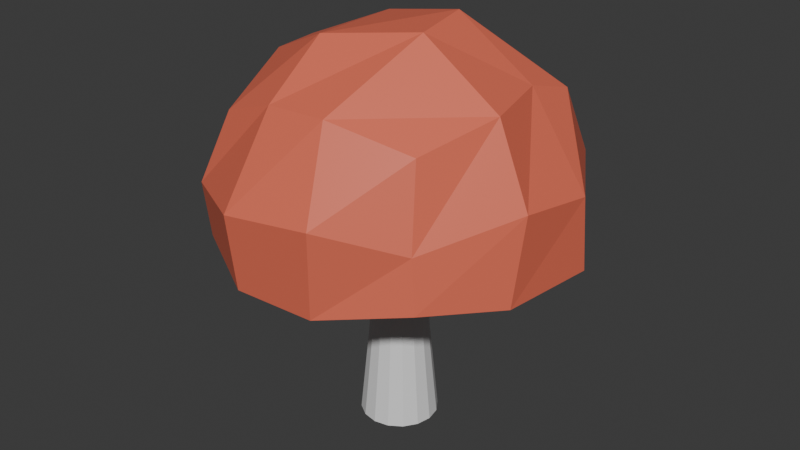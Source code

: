 # Source: RedMushroom.blend  (saved by Blender 4.2.66; exported with 4.5.12 LTS)
import bpy
from mathutils import Matrix  # noqa: F401  (used for matrix-valued properties, if any)

bpy.ops.wm.read_factory_settings(use_empty=True)
scene = bpy.context.scene
scene.name = 'Scene'

# ---- collections
col_collection = bpy.data.collections.new('Collection'); scene.collection.children.link(col_collection)

# ---- materials (node trees are filled in below, after node groups)
mat_mushroom = bpy.data.materials.new('Mushroom')
mat_footmushroom = bpy.data.materials.new('FootMushroom')
mat_footmushroom.alpha_threshold = 0.0
mat_footmushroom.roughness = 0.5
mat_footmushroom.line_color = (0.0, 0.0, 0.0, 1.0)

# ---- material node trees
mat_mushroom.use_nodes = True; mat_mushroom.node_tree.nodes.clear()
_N = mat_mushroom.node_tree.nodes; _L = mat_mushroom.node_tree.links
n0 = _N.new('ShaderNodeBsdfPrincipled'); n0.name = 'Principled BSDF'; n0.location = (10, 300)
n0.inputs[0].default_value = (0.802, 0.1627, 0.09525, 1.0)
n1 = _N.new('ShaderNodeOutputMaterial'); n1.name = 'Material Output'; n1.location = (300, 300)
_L.new(n0.outputs[0], n1.inputs[0])
n1.is_active_output = True
mat_footmushroom.use_nodes = True; mat_footmushroom.node_tree.nodes.clear()
_N = mat_footmushroom.node_tree.nodes; _L = mat_footmushroom.node_tree.links
n0 = _N.new('ShaderNodeOutputMaterial'); n0.name = 'Material Output'; n0.location = (300, 300)
n1 = _N.new('ShaderNodeBsdfPrincipled'); n1.name = 'Principled BSDF'; n1.location = (10, 300)
n1.inputs[3].default_value = 1.45
_L.new(n1.outputs[0], n0.inputs[0])
n0.is_active_output = True

# ---- world
world_world = bpy.data.worlds.new('World'); scene.world = world_world
world_world.use_nodes = True; world_world.node_tree.nodes.clear()
_N = world_world.node_tree.nodes; _L = world_world.node_tree.links
n0 = _N.new('ShaderNodeOutputWorld'); n0.name = 'World Output'; n0.location = (300, 300)
n1 = _N.new('ShaderNodeBackground'); n1.name = 'Background'; n1.location = (10, 300)
n1.inputs[0].default_value = (0.05088, 0.05088, 0.05088, 1.0)
_L.new(n1.outputs[0], n0.inputs[0])
n0.is_active_output = True
world_world.color = (0.05088, 0.05088, 0.05088)
world_world.sun_shadow_jitter_overblur = 0.0

# ---- meshes
me_roundcube = bpy.data.meshes.new('Roundcube')
me_roundcube.from_pydata([(0.7061, 0.7023, 1.121), (0.2505, 0.8612, 1.087), (-0.1844, 0.8974, 1.056), (0.649, 0.7528, 1.49), (0.1807, 0.9846, 1.501), (-0.2813, 0.9192, 1.59), (-0.7319, 0.7047, 1.053), (-0.9535, 0.2382, 1.075), (-0.9298, -0.2479, 1.126), (-0.6948, 0.7084, 1.49), (-0.9225, 0.1425, 1.525), (-0.9385, -0.2339, 1.526), (-0.6953, -0.6926, 1.111), (-0.2202, -0.9558, 1.075), (0.2165, -0.91, 1.054), (-0.6876, -0.7412, 1.437), (-0.227, -1.003, 1.497), (0.2669, -0.9617, 1.549), (0.651, -0.6757, 1.132), (0.9046, -0.2758, 1.083), (0.9738, 0.2654, 1.086), (0.6301, -0.6717, 1.429), (0.9363, -0.2206, 1.566), (0.9681, 0.2246, 1.505), (0.6543, 0.5131, 1.906), (0.2066, 0.603, 2.025), (-0.143, 0.6458, 1.987), (-0.6784, 0.6093, 1.922), (0.6339, 0.2269, 1.99), (0.2188, 0.1859, 2.293), (-0.2697, 0.2397, 2.192), (-0.739, 0.1539, 1.991), (0.7448, -0.1967, 1.987), (0.2815, -0.1679, 2.274), (-0.2149, -0.3349, 2.212), (-0.6763, -0.1645, 2.005), (0.5816, -0.586, 1.87), (0.153, -0.7136, 1.98), (-0.2118, -0.6941, 1.954), (-0.5712, -0.6246, 1.822)], [], [(0, 1, 4, 3), (1, 2, 5, 4), (2, 6, 9, 5), (3, 4, 25, 24), (4, 5, 26, 25), (5, 9, 27, 26), (6, 7, 10, 9), (7, 8, 11, 10), (8, 12, 15, 11), (9, 10, 31, 27), (10, 11, 35, 31), (11, 15, 39, 35), (12, 13, 16, 15), (13, 14, 17, 16), (14, 18, 21, 17), (15, 16, 38, 39), (16, 17, 37, 38), (17, 21, 36, 37), (18, 19, 22, 21), (19, 20, 23, 22), (20, 0, 3, 23), (21, 22, 32, 36), (22, 23, 28, 32), (23, 3, 24, 28), (24, 25, 29, 28), (25, 26, 30, 29), (26, 27, 31, 30), (28, 29, 33, 32), (29, 30, 34, 33), (30, 31, 35, 34), (32, 33, 37, 36), (33, 34, 38, 37), (34, 35, 39, 38)])
me_roundcube.materials.append(mat_mushroom)
me_roundcube.update()
me_cylinder_001 = bpy.data.meshes.new('Cylinder.001')
me_cylinder_001.from_pydata([(0.0, 1.0, -0.02795), (1.079e-09, 0.7453, 1.545), (0.3827, 0.9239, -0.02795), (0.2852, 0.6886, 1.545), (0.7071, 0.7071, -0.02795), (0.527, 0.527, 1.545), (0.9239, 0.3827, -0.02795), (0.6886, 0.2852, 1.545), (1.0, 0.0, -0.02795), (0.7453, 1.079e-09, 1.545), (0.9239, -0.3827, -0.02795), (0.6886, -0.2852, 1.545), (0.7071, -0.7071, -0.02795), (0.527, -0.527, 1.545), (0.3827, -0.9239, -0.02795), (0.2852, -0.6886, 1.545), (0.0, -1.0, -0.02795), (1.079e-09, -0.7453, 1.545), (-0.3827, -0.9239, -0.02795), (-0.2852, -0.6886, 1.545), (-0.7071, -0.7071, -0.02795), (-0.527, -0.527, 1.545), (-0.9239, -0.3827, -0.02795), (-0.6886, -0.2852, 1.545), (-1.0, 0.0, -0.02795), (-0.7453, 1.079e-09, 1.545), (-0.9239, 0.3827, -0.02795), (-0.6886, 0.2852, 1.545), (-0.7071, 0.7071, -0.02795), (-0.527, 0.527, 1.545), (-0.3827, 0.9239, -0.02795), (-0.2852, 0.6886, 1.545), (1.003e-09, 0.7633, 0.4965), (1.511e-09, 0.6434, 1.021), (0.2462, 0.5944, 1.021), (0.2921, 0.7052, 0.4965), (0.455, 0.455, 1.021), (0.5397, 0.5397, 0.4965), (0.5944, 0.2462, 1.021), (0.7052, 0.2921, 0.4965), (0.6434, 1.511e-09, 1.021), (0.7633, 1.003e-09, 0.4965), (0.5944, -0.2462, 1.021), (0.7052, -0.2921, 0.4965), (0.455, -0.455, 1.021), (0.5397, -0.5397, 0.4965), (0.2462, -0.5944, 1.021), (0.2921, -0.7052, 0.4965), (1.511e-09, -0.6434, 1.021), (1.003e-09, -0.7633, 0.4965), (-0.2462, -0.5944, 1.021), (-0.2921, -0.7052, 0.4965), (-0.455, -0.455, 1.021), (-0.5397, -0.5397, 0.4965), (-0.5944, -0.2462, 1.021), (-0.7052, -0.2921, 0.4965), (-0.6434, 1.511e-09, 1.021), (-0.7633, 1.003e-09, 0.4965), (-0.5944, 0.2462, 1.021), (-0.7052, 0.2921, 0.4965), (-0.455, 0.455, 1.021), (-0.5397, 0.5397, 0.4965), (-0.2462, 0.5944, 1.021), (-0.2921, 0.7052, 0.4965)], [], [(33, 1, 3, 34), (34, 3, 5, 36), (36, 5, 7, 38), (38, 7, 9, 40), (40, 9, 11, 42), (42, 11, 13, 44), (44, 13, 15, 46), (46, 15, 17, 48), (48, 17, 19, 50), (50, 19, 21, 52), (52, 21, 23, 54), (54, 23, 25, 56), (56, 25, 27, 58), (58, 27, 29, 60), (3, 1, 31, 29, 27, 25, 23, 21, 19, 17, 15, 13, 11, 9, 7, 5), (60, 29, 31, 62), (62, 31, 1, 33), (0, 2, 4, 6, 8, 10, 12, 14, 16, 18, 20, 22, 24, 26, 28, 30), (30, 63, 32, 0), (63, 62, 33, 32), (28, 61, 63, 30), (61, 60, 62, 63), (26, 59, 61, 28), (59, 58, 60, 61), (24, 57, 59, 26), (57, 56, 58, 59), (22, 55, 57, 24), (55, 54, 56, 57), (20, 53, 55, 22), (53, 52, 54, 55), (18, 51, 53, 20), (51, 50, 52, 53), (16, 49, 51, 18), (49, 48, 50, 51), (14, 47, 49, 16), (47, 46, 48, 49), (12, 45, 47, 14), (45, 44, 46, 47), (10, 43, 45, 12), (43, 42, 44, 45), (8, 41, 43, 10), (41, 40, 42, 43), (6, 39, 41, 8), (39, 38, 40, 41), (4, 37, 39, 6), (37, 36, 38, 39), (2, 35, 37, 4), (35, 34, 36, 37), (0, 32, 35, 2), (32, 33, 34, 35)])
_uv = me_cylinder_001.uv_layers.new(name='UVMap')
_uv.uv.foreach_set('vector', [1.0, 0.8333, 1.0, 1.0, 0.9375, 1.0, 0.9375, 0.8333, 0.9375, 0.8333, 0.9375, 1.0, 0.875, 1.0, 0.875, 0.8333, 0.875, 0.8333, 0.875, 1.0, 0.8125, 1.0, 0.8125, 0.8333, 0.8125, 0.8333, 0.8125, 1.0, 0.75, 1.0, 0.75, 0.8333, 0.75, 0.8333, 0.75, 1.0, 0.6875, 1.0, 0.6875, 0.8333, 0.6875, 0.8333, 0.6875, 1.0, 0.625, 1.0, 0.625, 0.8333, 0.625, 0.8333, 0.625, 1.0, 0.5625, 1.0, 0.5625, 0.8333, 0.5625, 0.8333, 0.5625, 1.0, 0.5, 1.0, 0.5, 0.8333, 0.5, 0.8333, 0.5, 1.0, 0.4375, 1.0, 0.4375, 0.8333, 0.4375, 0.8333, 0.4375, 1.0, 0.375, 1.0, 0.375, 0.8333, 0.375, 0.8333, 0.375, 1.0, 0.3125, 1.0, 0.3125, 0.8333, 0.3125, 0.8333, 0.3125, 1.0, 0.25, 1.0, 0.25, 0.8333, 0.25, 0.8333, 0.25, 1.0, 0.1875, 1.0, 0.1875, 0.8333, 0.1875, 0.8333, 0.1875, 1.0, 0.125, 1.0, 0.125, 0.8333, 0.3418, 0.4717, 0.25, 0.49, 0.1582, 0.4717, 0.08029, 0.4197, 0.02827, 0.3418, 0.01, 0.25, 0.02827, 0.1582, 0.08029, 0.08029, 0.1582, 0.02827, 0.25, 0.01, 0.3418, 0.02827, 0.4197, 0.08029, 0.4717, 0.1582, 0.49, 0.25, 0.4717, 0.3418, 0.4197, 0.4197, 0.125, 0.8333, 0.125, 1.0, 0.0625, 1.0, 0.0625, 0.8333, 0.0625, 0.8333, 0.0625, 1.0, 0.0, 1.0, 0.0, 0.8333, 0.75, 0.49, 0.8418, 0.4717, 0.9197, 0.4197, 0.9717, 0.3418, 0.99, 0.25, 0.9717, 0.1582, 0.9197, 0.08029, 0.8418, 0.02827, 0.75, 0.01, 0.6582, 0.02827, 0.5803, 0.08029, 0.5283, 0.1582, 0.51, 0.25, 0.5283, 0.3418, 0.5803, 0.4197, 0.6582, 0.4717, 0.0625, 0.5, 0.0625, 0.6667, 0.0, 0.6667, 0.0, 0.5, 0.0625, 0.6667, 0.0625, 0.8333, 0.0, 0.8333, 0.0, 0.6667, 0.125, 0.5, 0.125, 0.6667, 0.0625, 0.6667, 0.0625, 0.5, 0.125, 0.6667, 0.125, 0.8333, 0.0625, 0.8333, 0.0625, 0.6667, 0.1875, 0.5, 0.1875, 0.6667, 0.125, 0.6667, 0.125, 0.5, 0.1875, 0.6667, 0.1875, 0.8333, 0.125, 0.8333, 0.125, 0.6667, 0.25, 0.5, 0.25, 0.6667, 0.1875, 0.6667, 0.1875, 0.5, 0.25, 0.6667, 0.25, 0.8333, 0.1875, 0.8333, 0.1875, 0.6667, 0.3125, 0.5, 0.3125, 0.6667, 0.25, 0.6667, 0.25, 0.5, 0.3125, 0.6667, 0.3125, 0.8333, 0.25, 0.8333, 0.25, 0.6667, 0.375, 0.5, 0.375, 0.6667, 0.3125, 0.6667, 0.3125, 0.5, 0.375, 0.6667, 0.375, 0.8333, 0.3125, 0.8333, 0.3125, 0.6667, 0.4375, 0.5, 0.4375, 0.6667, 0.375, 0.6667, 0.375, 0.5, 0.4375, 0.6667, 0.4375, 0.8333, 0.375, 0.8333, 0.375, 0.6667, 0.5, 0.5, 0.5, 0.6667, 0.4375, 0.6667, 0.4375, 0.5, 0.5, 0.6667, 0.5, 0.8333, 0.4375, 0.8333, 0.4375, 0.6667, 0.5625, 0.5, 0.5625, 0.6667, 0.5, 0.6667, 0.5, 0.5, 0.5625, 0.6667, 0.5625, 0.8333, 0.5, 0.8333, 0.5, 0.6667, 0.625, 0.5, 0.625, 0.6667, 0.5625, 0.6667, 0.5625, 0.5, 0.625, 0.6667, 0.625, 0.8333, 0.5625, 0.8333, 0.5625, 0.6667, 0.6875, 0.5, 0.6875, 0.6667, 0.625, 0.6667, 0.625, 0.5, 0.6875, 0.6667, 0.6875, 0.8333, 0.625, 0.8333, 0.625, 0.6667, 0.75, 0.5, 0.75, 0.6667, 0.6875, 0.6667, 0.6875, 0.5, 0.75, 0.6667, 0.75, 0.8333, 0.6875, 0.8333, 0.6875, 0.6667, 0.8125, 0.5, 0.8125, 0.6667, 0.75, 0.6667, 0.75, 0.5, 0.8125, 0.6667, 0.8125, 0.8333, 0.75, 0.8333, 0.75, 0.6667, 0.875, 0.5, 0.875, 0.6667, 0.8125, 0.6667, 0.8125, 0.5, 0.875, 0.6667, 0.875, 0.8333, 0.8125, 0.8333, 0.8125, 0.6667, 0.9375, 0.5, 0.9375, 0.6667, 0.875, 0.6667, 0.875, 0.5, 0.9375, 0.6667, 0.9375, 0.8333, 0.875, 0.8333, 0.875, 0.6667, 1.0, 0.5, 1.0, 0.6667, 0.9375, 0.6667, 0.9375, 0.5, 1.0, 0.6667, 1.0, 0.8333, 0.9375, 0.8333, 0.9375, 0.6667])
me_cylinder_001.materials.append(mat_footmushroom)
me_cylinder_001.update()

# ---- objects
ob_roundcube = bpy.data.objects.new('Roundcube', me_roundcube)
ob_cylinder = bpy.data.objects.new('Cylinder', me_cylinder_001)

# ---- transforms, parenting, visibility, modifiers, constraints
ob_roundcube.location = (0.0, 0.0, 0.0)
ob_roundcube.scale = (0.1, 0.1, 0.1)
_m = ob_roundcube.modifiers.new('Solidify', 'SOLIDIFY')
_m.thickness = 0.11
ob_cylinder.location = (0.0, 0.0, 0.0)
ob_cylinder.scale = (0.02198, 0.02198, 0.1)

# ---- collection membership
col_collection.objects.link(ob_roundcube)
col_collection.objects.link(ob_cylinder)

# ---- scene / render settings (as saved in the file)
scene.frame_start = 1; scene.frame_end = 250; scene.frame_set(1)
scene.render.engine = 'BLENDER_EEVEE_NEXT'
bpy.context.view_layer.update()

# ---- added for rendering (the .blend has no active camera and no usable light): camera, sun
cam_auto = bpy.data.cameras.new('AutoCamera')
cam_auto.lens = 50.0
cam_auto.sensor_width = 36.0
cam_auto.clip_end = 1000.0
ob_auto_camera = bpy.data.objects.new('AutoCamera', cam_auto)
scene.collection.objects.link(ob_auto_camera)
ob_auto_camera.location = (0.335278, -0.402037, 0.380654)
ob_auto_camera.rotation_euler = (1.09748, -7.21219e-08, 0.694738)
scene.camera = ob_auto_camera
light_auto_sun = bpy.data.lights.new('AutoSun', 'SUN')
light_auto_sun.energy = 3.0
light_auto_sun.angle = 0.0523599
ob_auto_sun = bpy.data.objects.new('AutoSun', light_auto_sun)
scene.collection.objects.link(ob_auto_sun)
ob_auto_sun.rotation_euler = (0.872665, 0.174533, 0.523599)
bpy.context.view_layer.update()
